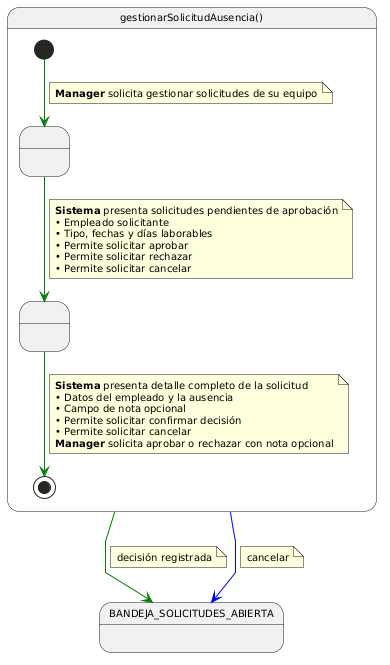

The diagram above was rendered by PlantUML. Its source (embedded in the PNG):
@startuml
skinparam linetype polyline
skinparam defaultFontName Arial
skinparam defaultFontSize 10

state gestionarSolicitudAusencia as "gestionarSolicitudAusencia()" {
  state " " as RevisandoSolicitudes
  state " " as Decidiendo

  [*] -[#green]-> RevisandoSolicitudes
  note on link
    <b>Manager</b> solicita gestionar solicitudes de su equipo
  end note

  RevisandoSolicitudes -[#green]-> Decidiendo
  note on link
    <b>Sistema</b> presenta solicitudes pendientes de aprobación
    • Empleado solicitante
    • Tipo, fechas y días laborables
    • Permite solicitar aprobar
    • Permite solicitar rechazar
    • Permite solicitar cancelar
  end note

  Decidiendo -[#green]-> [*]
  note on link
    <b>Sistema</b> presenta detalle completo de la solicitud
    • Datos del empleado y la ausencia
    • Campo de nota opcional
    • Permite solicitar confirmar decisión
    • Permite solicitar cancelar
    <b>Manager</b> solicita aprobar o rechazar con nota opcional
  end note
}

gestionarSolicitudAusencia -[#green]-> BANDEJA_SOLICITUDES_ABIERTA
note on link
  decisión registrada
end note

gestionarSolicitudAusencia -[#blue]-> BANDEJA_SOLICITUDES_ABIERTA
note on link
  cancelar
end note
@enduml